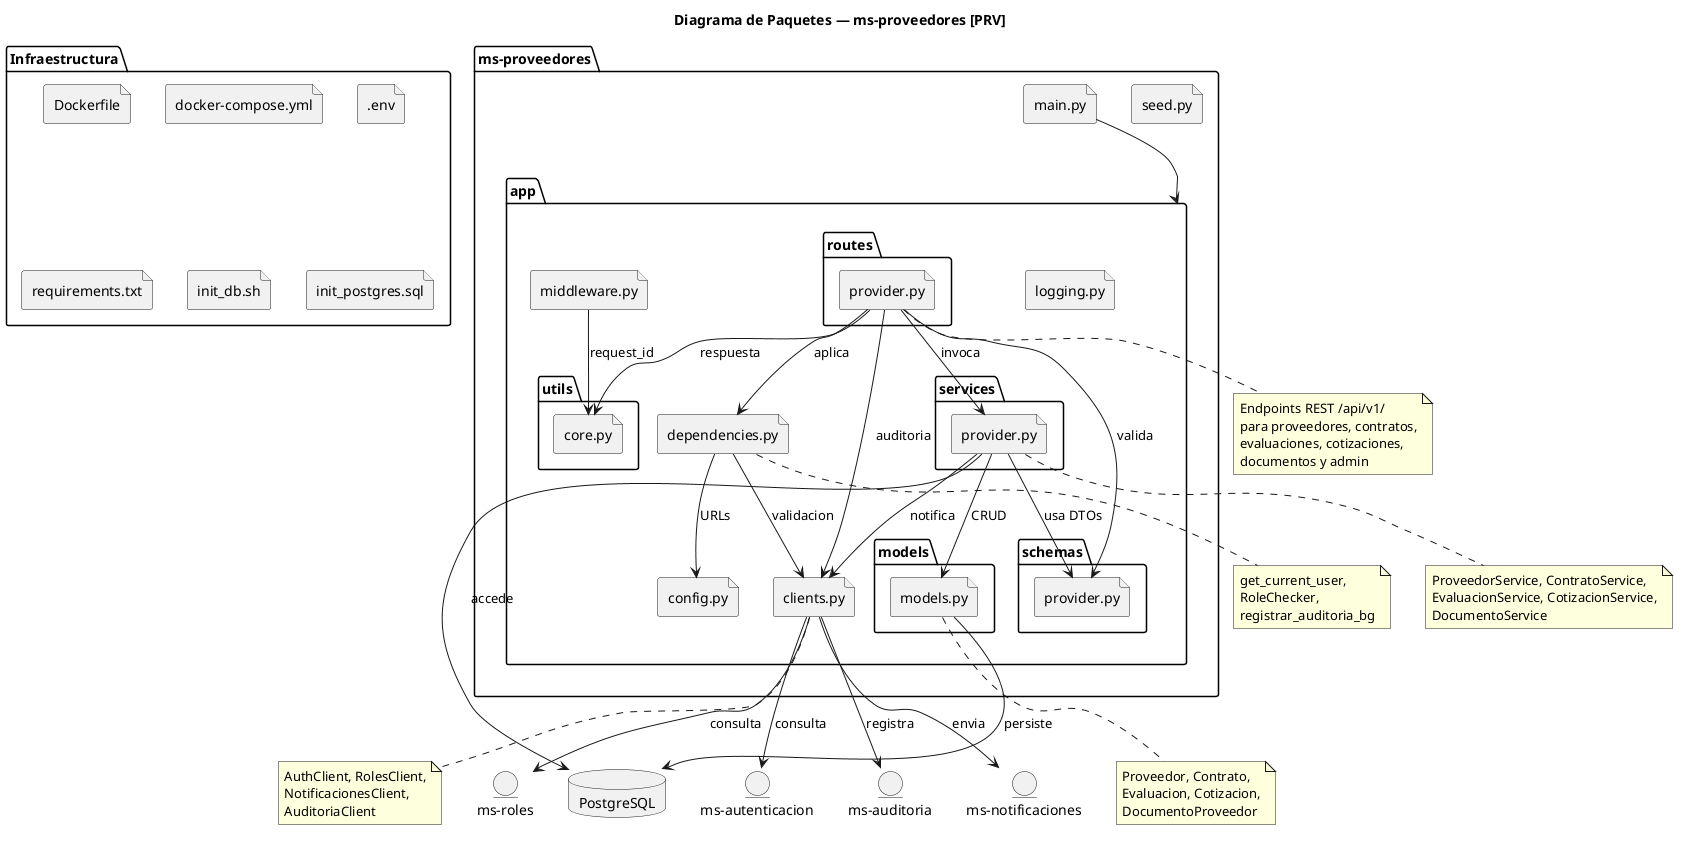

The diagram above was rendered by PlantUML. Its source (embedded in the PNG):
@startuml
title Diagrama de Paquetes — ms-proveedores [PRV]

package "ms-proveedores" {
  package "app" {
    package "models" {
      file "models.py" as models_file
    }

    package "routes" {
      file "provider.py" as routes_file
    }

    package "services" {
      file "provider.py" as services_file
    }

    package "schemas" {
      file "provider.py" as schemas_file
    }

    package "utils" {
      file "core.py" as utils_file
    }

    file "clients.py" as clients_file
    file "config.py" as config_file
    file "dependencies.py" as dependencies_file
    file "middleware.py" as middleware_file
    file "logging.py" as logging_file
  }

  file "main.py" as main_file
  file "seed.py" as seed_file
}

package "Infraestructura" {
  file "Dockerfile" as docker_file
  file "docker-compose.yml" as compose_file
  file ".env" as env_file
  file "requirements.txt" as req_file
  file "init_db.sh" as init_db_script
  file "init_postgres.sql" as init_sql
}

database "PostgreSQL" as db_file
entity "ms-autenticacion" as auth_svc
entity "ms-roles" as roles_svc
entity "ms-auditoria" as audit_svc
entity "ms-notificaciones" as notif_svc

main_file --> app

routes_file --> services_file : invoca
routes_file --> schemas_file : valida
routes_file --> dependencies_file : aplica
routes_file --> utils_file : respuesta
routes_file --> clients_file : auditoria

services_file --> models_file : CRUD
services_file --> schemas_file : usa DTOs
services_file --> clients_file : notifica

dependencies_file --> clients_file : validacion
dependencies_file --> config_file : URLs

clients_file --> auth_svc : consulta
clients_file --> roles_svc : consulta
clients_file --> audit_svc : registra
clients_file --> notif_svc : envia

middleware_file --> utils_file : request_id

models_file --> db_file : persiste
services_file --> db_file : accede

note bottom of models_file
Proveedor, Contrato,
Evaluacion, Cotizacion,
DocumentoProveedor
end note

note bottom of services_file
ProveedorService, ContratoService,
EvaluacionService, CotizacionService,
DocumentoService
end note

note bottom of routes_file
Endpoints REST /api/v1/
para proveedores, contratos,
evaluaciones, cotizaciones,
documentos y admin
end note

note bottom of clients_file
AuthClient, RolesClient,
NotificacionesClient,
AuditoriaClient
end note

note bottom of dependencies_file
get_current_user,
RoleChecker,
registrar_auditoria_bg
end note

@enduml